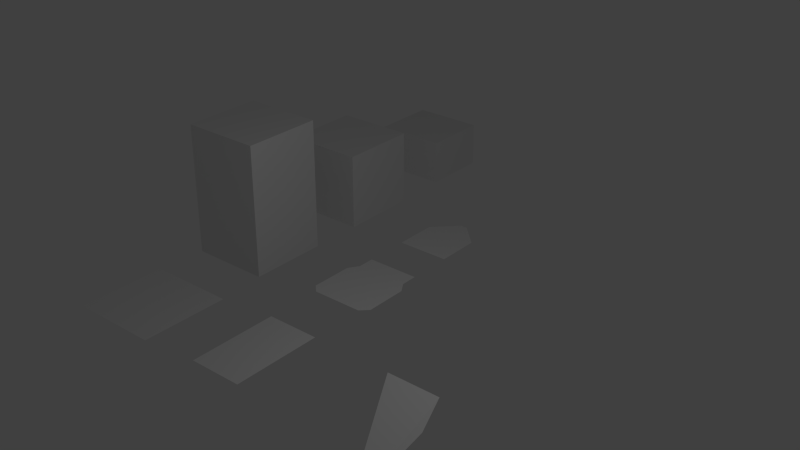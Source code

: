 # Source: tiles.blend  (saved by Blender 2.71.0; exported with 4.5.12 LTS)
import bpy
from mathutils import Matrix  # noqa: F401  (used for matrix-valued properties, if any)

bpy.ops.wm.read_factory_settings(use_empty=True)
scene = bpy.context.scene
scene.name = 'Scene'

# ---- collections
col_collection_1 = bpy.data.collections.new('Collection 1'); scene.collection.children.link(col_collection_1)

# ---- world
world_world = bpy.data.worlds.new('World'); scene.world = world_world
world_world.color = (0.05088, 0.05088, 0.05088)
world_world.use_sun_shadow = False
world_world.sun_shadow_jitter_overblur = 0.0
world_world.cycles.sampling_method = 'MANUAL'
world_world.cycles.sample_map_resolution = 256

# ---- lights
light_lamp = bpy.data.lights.new('Lamp', 'POINT')
light_lamp.transmission_factor = 0.0
light_lamp.cutoff_distance = 30.0
light_lamp.energy = 100.0
light_lamp.shadow_buffer_clip_start = 1.001
light_lamp.shadow_soft_size = 0.1
light_lamp.shadow_maximum_resolution = 0.006
light_lamp.use_absolute_resolution = True
light_lamp.cycles.use_multiple_importance_sampling = False

# ---- meshes
me_plane_007 = bpy.data.meshes.new('Plane.007')
me_plane_007.from_pydata([(1.0, -1.0, 0.0), (1.0, 1.0, 0.0), (-0.9, -0.9, 0.0), (-0.9, 0.9, 0.0), (0.9, 0.9, 0.0), (0.9, -0.9, 0.0), (-0.9, -0.9, 3.0), (-0.9, 0.9, 3.0), (0.9, 0.9, 3.0), (0.9, -0.9, 3.0)], [(0, 1)], [(6, 7, 3, 2), (7, 8, 4, 3), (8, 9, 5, 4), (9, 6, 2, 5), (9, 8, 7, 6)])
me_plane_007.use_remesh_preserve_volume = False
me_plane_007.use_remesh_preserve_attributes = False
me_plane_007.use_mirror_vertex_groups = False
me_plane_007.update()
me_plane_006 = bpy.data.meshes.new('Plane.006')
me_plane_006.from_pydata([(1.0, -1.0, 0.0), (1.0, 1.0, 0.0), (-0.9, -0.9, 0.0), (-0.9, 0.9, 0.0), (0.9, 0.9, 0.0), (0.9, -0.9, 0.0), (-0.9, -0.9, 3.0), (-0.9, 0.9, 3.0), (0.9, 0.9, 3.0), (0.9, -0.9, 3.0)], [(0, 1)], [(6, 7, 3, 2), (7, 8, 4, 3), (8, 9, 5, 4), (9, 6, 2, 5), (9, 8, 7, 6)])
me_plane_006.use_remesh_preserve_volume = False
me_plane_006.use_remesh_preserve_attributes = False
me_plane_006.use_mirror_vertex_groups = False
me_plane_006.update()
me_plane_005 = bpy.data.meshes.new('Plane.005')
me_plane_005.from_pydata([(1.0, -1.0, 0.0), (1.0, 1.0, 0.0), (0.5302, -1.386, -0.8341), (0.791, 0.2774, -0.09066), (-0.5947, 1.0, 0.15), (0.5947, 1.0, 0.15)], [(0, 1)], [(2, 3, 5, 4)])
me_plane_005.use_remesh_preserve_volume = False
me_plane_005.use_remesh_preserve_attributes = False
me_plane_005.use_mirror_vertex_groups = False
me_plane_005.update()
me_plane_004 = bpy.data.meshes.new('Plane.004')
me_plane_004.from_pydata([(1.0, -1.0, 0.0), (1.0, 1.0, 0.0), (-0.5947, -1.0, 0.15), (0.5947, -1.0, 0.15), (-0.5947, -0.0127, 0.15), (0.5947, -0.0127, 0.15), (-0.08235, 0.4967, 0.15), (0.08235, 0.4967, 0.15)], [(0, 1)], [(2, 3, 5, 4), (4, 5, 7, 6)])
me_plane_004.use_remesh_preserve_volume = False
me_plane_004.use_remesh_preserve_attributes = False
me_plane_004.use_mirror_vertex_groups = False
me_plane_004.update()
me_plane_003 = bpy.data.meshes.new('Plane.003')
me_plane_003.from_pydata([(1.0, -1.0, 0.0), (1.0, 1.0, 0.0), (-0.5947, 0.6228, 0.15), (0.5947, 0.6228, 0.15), (-0.5947, 1.0, 0.15), (0.5947, 1.0, 0.15), (-0.7492, 0.3825, 0.15), (0.7492, 0.3825, 0.15), (-0.7492, -0.5776, 0.15), (0.7492, -0.5776, 0.15), (-0.5749, -0.7468, 0.15), (0.5749, -0.7468, 0.15)], [(0, 1)], [(2, 3, 5, 4), (3, 2, 6, 7), (7, 6, 8, 9), (9, 8, 10, 11)])
me_plane_003.use_remesh_preserve_volume = False
me_plane_003.use_remesh_preserve_attributes = False
me_plane_003.use_mirror_vertex_groups = False
me_plane_003.update()
me_plane_002 = bpy.data.meshes.new('Plane.002')
me_plane_002.from_pydata([(1.0, -1.0, 0.0), (1.0, 1.0, 0.0), (-0.5947, -1.0, 0.15), (0.5947, -1.0, 0.15), (-0.5947, 1.0, 0.15), (0.5947, 1.0, 0.15)], [(0, 1)], [(2, 3, 5, 4)])
me_plane_002.use_remesh_preserve_volume = False
me_plane_002.use_remesh_preserve_attributes = False
me_plane_002.use_mirror_vertex_groups = False
me_plane_002.update()
me_plane_001 = bpy.data.meshes.new('Plane.001')
me_plane_001.from_pydata([(1.0, -1.0, 0.0), (1.0, 1.0, 0.0), (-0.9, -0.9, 0.0), (-0.9, 0.9, 0.0), (0.9, 0.9, 0.0), (0.9, -0.9, 0.0), (-0.9, -0.9, 3.0), (-0.9, 0.9, 3.0), (0.9, 0.9, 3.0), (0.9, -0.9, 3.0)], [(0, 1)], [(6, 7, 3, 2), (7, 8, 4, 3), (8, 9, 5, 4), (9, 6, 2, 5), (9, 8, 7, 6)])
me_plane_001.use_remesh_preserve_volume = False
me_plane_001.use_remesh_preserve_attributes = False
me_plane_001.use_mirror_vertex_groups = False
me_plane_001.update()
me_plane = bpy.data.meshes.new('Plane')
me_plane.from_pydata([(1.0, 1.0, 0.0), (1.0, -1.0, 0.0), (-1.0, 1.0, 0.0), (1.0, 1.0, 0.0), (1.0, -1.0, 0.0), (-1.0, -1.0, 0.0)], [(1, 3)], [(5, 4, 0, 2)])
me_plane.use_remesh_preserve_volume = False
me_plane.use_remesh_preserve_attributes = False
me_plane.use_mirror_vertex_groups = False
me_plane.update()

# ---- objects
ob_small_desk = bpy.data.objects.new('small_desk', me_plane_007)
ob_desk = bpy.data.objects.new('desk', me_plane_006)
ob_path_left = bpy.data.objects.new('path_left', me_plane_005)
ob_path_end = bpy.data.objects.new('path_end', me_plane_004)
ob_path_start = bpy.data.objects.new('path_start', me_plane_003)
ob_path_straight = bpy.data.objects.new('path_straight', me_plane_002)
ob_pillar = bpy.data.objects.new('pillar', me_plane_001)
ob_empty = bpy.data.objects.new('empty', me_plane)
ob_lamp = bpy.data.objects.new('Lamp', light_lamp)

# ---- transforms, parenting, visibility, modifiers, constraints
ob_small_desk.location = (-3.0, 9.0, 0.0)
ob_small_desk.scale = (0.9263, 0.855, 0.35)
ob_small_desk.lineart.crease_threshold = 0.0
ob_desk.location = (-3.0, 6.0, 0.0)
ob_desk.scale = (1.0, 1.0, 0.5833)
ob_desk.lineart.crease_threshold = 0.0
ob_path_left.location = (3.0, 0.0, 0.0)
ob_path_left.lineart.crease_threshold = 0.0
ob_path_end.location = (0.0, 6.0, 0.0)
ob_path_end.lineart.crease_threshold = 0.0
ob_path_start.location = (0.0, 3.0, 0.0)
ob_path_start.lineart.crease_threshold = 0.0
ob_path_straight.location = (0.0, 0.0, 0.0)
ob_path_straight.lineart.crease_threshold = 0.0
ob_pillar.location = (-3.0, 3.0, 0.0)
ob_pillar.lineart.crease_threshold = 0.0
ob_empty.location = (-3.0, 0.0, 0.0)
ob_empty.lineart.crease_threshold = 0.0
ob_lamp.location = (4.076, 1.005, 5.904)
ob_lamp.rotation_euler = (0.6503, 0.05522, 1.866)
ob_lamp.lock_rotations_4d = False
ob_lamp.empty_display_type = 'ARROWS'
ob_lamp.color = (0.0, 0.0, 0.0, 0.0)
ob_lamp.lineart.crease_threshold = 0.0

# ---- collection membership
col_collection_1.objects.link(ob_small_desk)
col_collection_1.objects.link(ob_desk)
col_collection_1.objects.link(ob_path_left)
col_collection_1.objects.link(ob_path_end)
col_collection_1.objects.link(ob_path_start)
col_collection_1.objects.link(ob_path_straight)
col_collection_1.objects.link(ob_pillar)
col_collection_1.objects.link(ob_empty)
col_collection_1.objects.link(ob_lamp)

# ---- scene / render settings (as saved in the file)
scene.frame_start = 1; scene.frame_end = 250; scene.frame_set(1)
scene.render.engine = 'BLENDER_EEVEE_NEXT'
scene.render.resolution_percentage = 50
scene.render.dither_intensity = 0.0
scene.cycles.use_denoising = False
scene.cycles.samples = 10
scene.cycles.sampling_pattern = 'TABULATED_SOBOL'
scene.cycles.light_sampling_threshold = 0.0
scene.cycles.use_adaptive_sampling = False
scene.cycles.use_light_tree = False
scene.cycles.blur_glossy = 0.0
scene.cycles.volume_bounces = 1
scene.cycles.pixel_filter_type = 'GAUSSIAN'
scene.cycles.sample_clamp_indirect = 0.0
scene.view_settings.view_transform = 'Standard'
bpy.context.view_layer.update()

# ---- added for rendering (the .blend has no active camera): camera
cam_auto = bpy.data.cameras.new('AutoCamera')
cam_auto.lens = 50.0
cam_auto.sensor_width = 36.0
cam_auto.clip_end = 1000.0
ob_auto_camera = bpy.data.objects.new('AutoCamera', cam_auto)
scene.collection.objects.link(ob_auto_camera)
ob_auto_camera.location = (13.2494, -11.6649, 11.6825)
ob_auto_camera.rotation_euler = (1.09748, -7.21219e-08, 0.694738)
scene.camera = ob_auto_camera
bpy.context.view_layer.update()
